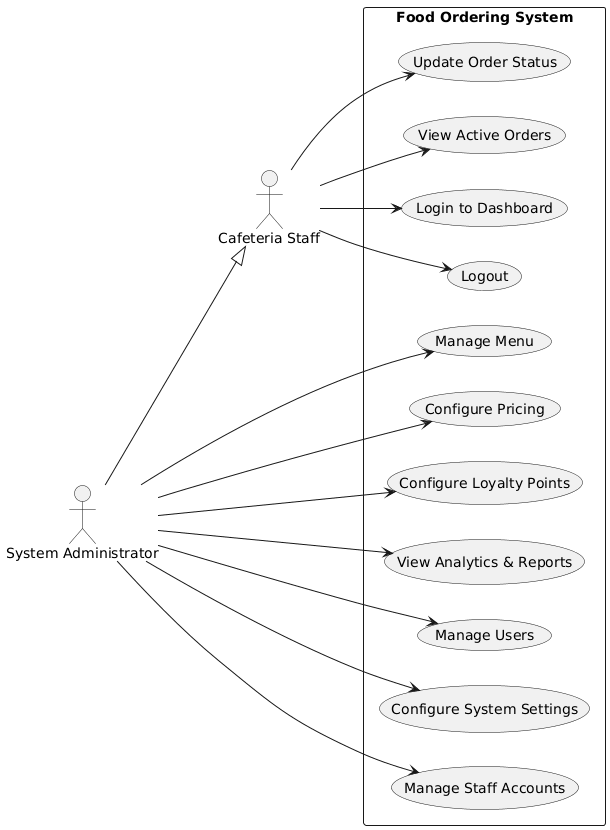

The diagram above was rendered by PlantUML. Its source (embedded in the PNG):
@startuml
left to right direction

actor "Cafeteria Staff" as Staff
actor "System Administrator" as Admin

Admin --|> Staff

rectangle "Food Ordering System" {

  ' Inherited staff use cases
  Staff --> (Login to Dashboard)
  Staff --> (View Active Orders)
  Staff --> (Update Order Status)
  Staff --> (Logout)

  ' Core administrator use cases
  Admin --> (Manage Menu)
  Admin --> (Configure Pricing)
  Admin --> (Configure Loyalty Points)
  Admin --> (View Analytics & Reports)
  Admin --> (Manage Users)
  Admin --> (Configure System Settings)
  Admin --> (Manage Staff Accounts)

}
@enduml